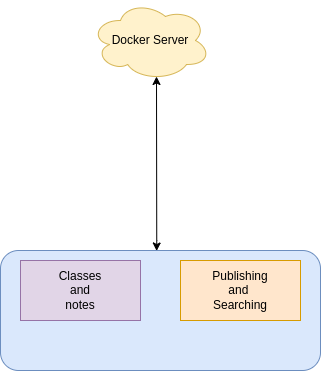

The diagram above was exported from draw.io. Its source (the exported page's mxGraphModel, read from the mxfile embedded in the PNG):
<mxGraphModel dx="1061" dy="581" grid="1" gridSize="10" guides="1" tooltips="1" connect="1" arrows="1" fold="1" page="1" pageScale="1" pageWidth="850" pageHeight="1100" math="0" shadow="0">
  <root>
    <mxCell id="0" />
    <mxCell id="1" parent="0" />
    <mxCell id="k6CDenHCaa0Lp1zu91GX-5" style="edgeStyle=orthogonalEdgeStyle;rounded=0;orthogonalLoop=1;jettySize=auto;html=1;exitX=0.488;exitY=0.004;exitDx=0;exitDy=0;entryX=0.55;entryY=0.95;entryDx=0;entryDy=0;entryPerimeter=0;startArrow=classic;startFill=1;exitPerimeter=0;" edge="1" parent="1" source="k6CDenHCaa0Lp1zu91GX-1" target="k6CDenHCaa0Lp1zu91GX-4">
      <mxGeometry relative="1" as="geometry">
        <Array as="points">
          <mxPoint x="406" y="260" />
          <mxPoint x="406" y="260" />
        </Array>
      </mxGeometry>
    </mxCell>
    <mxCell id="k6CDenHCaa0Lp1zu91GX-1" value="" style="rounded=1;whiteSpace=wrap;html=1;fillColor=#dae8fc;strokeColor=#6c8ebf;" vertex="1" parent="1">
      <mxGeometry x="250" y="270" width="320" height="120" as="geometry" />
    </mxCell>
    <mxCell id="k6CDenHCaa0Lp1zu91GX-2" value="Classes&lt;br&gt;and&lt;br&gt;notes" style="rounded=0;whiteSpace=wrap;html=1;fillColor=#e1d5e7;strokeColor=#9673a6;" vertex="1" parent="1">
      <mxGeometry x="270" y="280" width="120" height="60" as="geometry" />
    </mxCell>
    <mxCell id="k6CDenHCaa0Lp1zu91GX-3" value="Publishing&lt;br&gt;and&amp;nbsp;&lt;br&gt;Searching" style="rounded=0;whiteSpace=wrap;html=1;fillColor=#ffe6cc;strokeColor=#d79b00;" vertex="1" parent="1">
      <mxGeometry x="430" y="280" width="120" height="60" as="geometry" />
    </mxCell>
    <mxCell id="k6CDenHCaa0Lp1zu91GX-4" value="Docker Server" style="ellipse;shape=cloud;whiteSpace=wrap;html=1;fillColor=#fff2cc;strokeColor=#d6b656;" vertex="1" parent="1">
      <mxGeometry x="340" y="20" width="120" height="80" as="geometry" />
    </mxCell>
  </root>
</mxGraphModel>